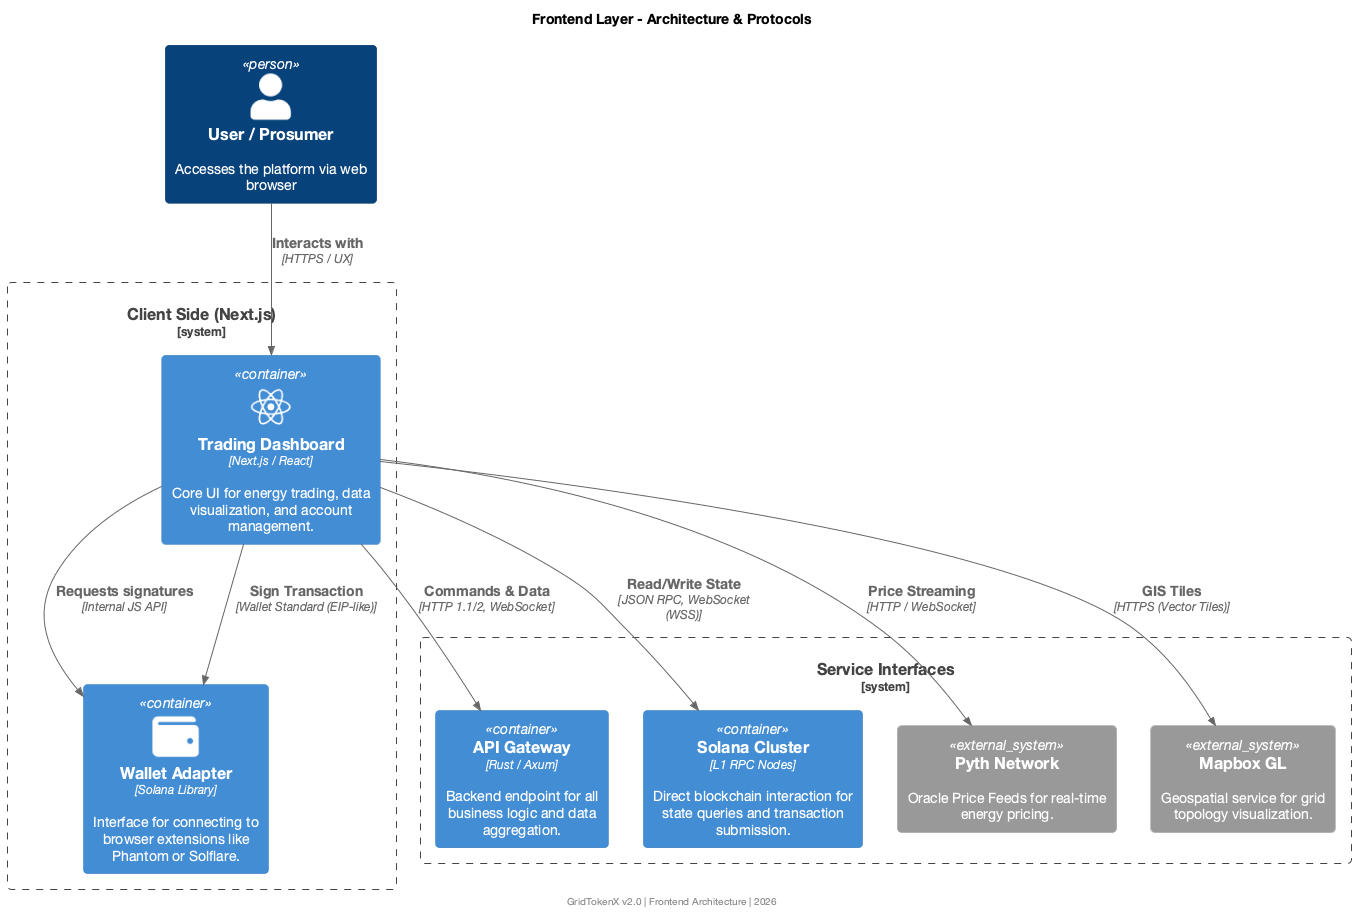

The diagram above was rendered by PlantUML. Its source (embedded in the PNG):
@startuml
!include <C4/C4_Container>
!include <tupadr3/devicons/react>
!include <tupadr3/font-awesome-5/user>
!include <tupadr3/font-awesome-5/wallet>

' Visual Configuration
skinparam defaultFontName "Helvetica Neue"
skinparam defaultFontSize 14
skinparam roundCorner 8
skinparam shadowing false
skinparam backgroundColor #FFFFFF

' Premium Palette
!define PERSON_BG_COLOR #27AE60
!define CONTAINER_BG_COLOR #3498DB
!define EXTERNAL_SYSTEM_BG_COLOR #95A5A6

title **Frontend Layer - Architecture & Protocols**

Person(user, "User / Prosumer", "Accesses the platform via web browser", $sprite="user")

System_Boundary(frontend_boundary, "Client Side (Next.js)") {
    Container(trading_app, "Trading Dashboard", "Next.js / React", "Core UI for energy trading, data visualization, and account management.", $sprite="react")
    Container(wallet_adapter, "Wallet Adapter", "Solana Library", "Interface for connecting to browser extensions like Phantom or Solflare.", $sprite="wallet")
}

System_Boundary(interfaces, "Service Interfaces") {
    Container(api_gateway, "API Gateway", "Rust / Axum", "Backend endpoint for all business logic and data aggregation.")
    Container(solana_rpc, "Solana Cluster", "L1 RPC Nodes", "Direct blockchain interaction for state queries and transaction submission.")
    System_Ext(pyth, "Pyth Network", "Oracle Price Feeds for real-time energy pricing.")
    System_Ext(mapbox, "Mapbox GL", "Geospatial service for grid topology visualization.")
}

' External Interactions
Rel(user, trading_app, "Interacts with", "HTTPS / UX")
Rel(trading_app, wallet_adapter, "Requests signatures", "Internal JS API")

' Network Protocols
Rel(trading_app, api_gateway, "Commands & Data", "HTTP 1.1/2, WebSocket")
Rel(trading_app, solana_rpc, "Read/Write State", "JSON RPC, WebSocket (WSS)")
Rel(trading_app, wallet_adapter, "Sign Transaction", "Wallet Standard (EIP-like)")
Rel(trading_app, pyth, "Price Streaming", "HTTP / WebSocket")
Rel(trading_app, mapbox, "GIS Tiles", "HTTPS (Vector Tiles)")

footer GridTokenX v2.0 | Frontend Architecture | 2026
@enduml